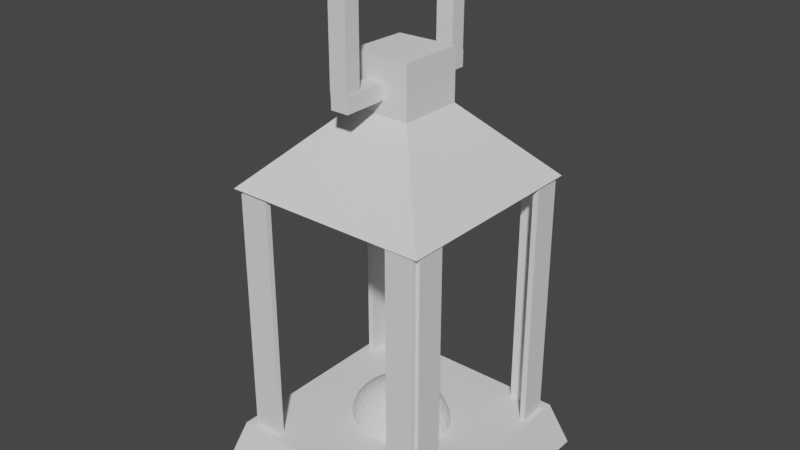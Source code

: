 # Source: Lantern.blend  (saved by Blender 3.1.7; exported with 4.5.12 LTS)
import bpy
from mathutils import Matrix  # noqa: F401  (used for matrix-valued properties, if any)

bpy.ops.wm.read_factory_settings(use_empty=True)
scene = bpy.context.scene
scene.name = 'Scene'

# ---- collections
col_collection = bpy.data.collections.new('Collection'); scene.collection.children.link(col_collection)

# ---- world
world_world = bpy.data.worlds.new('World'); scene.world = world_world
world_world.use_nodes = True; world_world.node_tree.nodes.clear()
_N = world_world.node_tree.nodes; _L = world_world.node_tree.links
n0 = _N.new('ShaderNodeOutputWorld'); n0.name = 'World Output'; n0.location = (300, 300)
n1 = _N.new('ShaderNodeBackground'); n1.name = 'Background'; n1.location = (10, 300)
n1.inputs[0].default_value = (0.05088, 0.05088, 0.05088, 1.0)
_L.new(n1.outputs[0], n0.inputs[0])
n0.is_active_output = True
world_world.color = (0.05088, 0.05088, 0.05088)
world_world.use_sun_shadow = False
world_world.sun_shadow_jitter_overblur = 0.0

# ---- meshes
me_cube_002 = bpy.data.meshes.new('Cube.002')
me_cube_002.from_pydata([(-0.9683, -0.9753, -0.5153), (-0.2842, -0.2618, 0.1656), (-0.9683, 0.9753, -0.5153), (-0.2757, 0.3306, 0.1562), (0.9683, -0.9753, -0.5153), (0.2894, -0.266, 0.1656), (0.9683, 0.9753, -0.5153), (0.2993, 0.3353, 0.1656), (-0.2881, -0.258, 0.6468), (-0.2797, 0.3345, 0.6374), (0.2954, 0.3391, 0.6468), (0.2854, -0.2621, 0.6468)], [], [(0, 1, 3, 2), (2, 3, 7, 6), (6, 7, 5, 4), (4, 5, 1, 0), (2, 6, 4, 0), (7, 3, 9, 10), (10, 9, 8, 11), (5, 7, 10, 11), (3, 1, 8, 9), (1, 5, 11, 8)])
_uv = me_cube_002.uv_layers.new(name='UVMap')
_uv.uv.foreach_set('vector', [0.375, 0.0, 0.625, 0.0, 0.625, 0.25, 0.375, 0.25, 0.375, 0.25, 0.625, 0.25, 0.625, 0.5, 0.375, 0.5, 0.375, 0.5, 0.625, 0.5, 0.625, 0.75, 0.375, 0.75, 0.375, 0.75, 0.625, 0.75, 0.625, 1.0, 0.375, 1.0, 0.125, 0.5, 0.375, 0.5, 0.375, 0.75, 0.125, 0.75, 0.625, 0.5, 0.625, 0.25, 0.625, 0.25, 0.625, 0.5, 0.625, 0.5, 0.875, 0.5, 0.875, 0.75, 0.625, 0.75, 0.625, 0.75, 0.625, 0.5, 0.625, 0.5, 0.625, 0.75, 0.625, 0.25, 0.625, 0.0, 0.625, 0.0, 0.625, 0.25, 0.625, 1.0, 0.625, 0.75, 0.625, 0.75, 0.625, 1.0])
me_cube_002.use_remesh_fix_poles = True
me_cube_002.use_remesh_preserve_attributes = False
me_cube_002.update()
me_cube_003 = bpy.data.meshes.new('Cube.003')
me_cube_003.from_pydata([(0.04272, -0.7361, -0.492), (0.04272, -0.7361, -0.6412), (-0.1255, -0.7368, -0.492), (-0.1255, -0.7368, -0.6412), (0.0368, 0.7215, -0.492), (0.0368, 0.7215, -0.6412), (-0.1314, 0.7208, -0.492), (-0.1314, 0.7208, -0.6412)], [], [(0, 4, 6, 2), (5, 1, 3, 7), (3, 2, 6, 7), (1, 0, 2, 3), (5, 4, 0, 1), (7, 6, 4, 5)])
_uv = me_cube_003.uv_layers.new(name='UVMap')
_uv.uv.foreach_set('vector', [0.375, 0.0, 0.625, 0.0, 0.625, 0.25, 0.375, 0.25, 0.375, 0.25, 0.625, 0.25, 0.625, 0.5, 0.375, 0.5, 0.375, 0.5, 0.625, 0.5, 0.625, 0.75, 0.375, 0.75, 0.375, 0.75, 0.625, 0.75, 0.625, 1.0, 0.375, 1.0, 0.125, 0.5, 0.375, 0.5, 0.375, 0.75, 0.125, 0.75, 0.625, 0.5, 0.875, 0.5, 0.875, 0.75, 0.625, 0.75])
me_cube_003.use_remesh_fix_poles = True
me_cube_003.use_remesh_preserve_attributes = False
me_cube_003.update()
me_cube_004 = bpy.data.meshes.new('Cube.004')
me_cube_004.from_pydata([(0.04272, -0.7361, -0.492), (0.04272, -0.7361, -0.6412), (-0.1255, -0.7368, -0.492), (-0.1255, -0.7368, -0.6412), (0.0368, 0.7215, -0.492), (0.0368, 0.7215, -0.6412), (-0.1314, 0.7208, -0.492), (-0.1314, 0.7208, -0.6412)], [], [(0, 4, 6, 2), (5, 1, 3, 7), (3, 2, 6, 7), (1, 0, 2, 3), (5, 4, 0, 1), (7, 6, 4, 5)])
_uv = me_cube_004.uv_layers.new(name='UVMap')
_uv.uv.foreach_set('vector', [0.375, 0.0, 0.625, 0.0, 0.625, 0.25, 0.375, 0.25, 0.375, 0.25, 0.625, 0.25, 0.625, 0.5, 0.375, 0.5, 0.375, 0.5, 0.625, 0.5, 0.625, 0.75, 0.375, 0.75, 0.375, 0.75, 0.625, 0.75, 0.625, 1.0, 0.375, 1.0, 0.125, 0.5, 0.375, 0.5, 0.375, 0.75, 0.125, 0.75, 0.625, 0.5, 0.875, 0.5, 0.875, 0.75, 0.625, 0.75])
me_cube_004.use_remesh_fix_poles = True
me_cube_004.use_remesh_preserve_attributes = False
me_cube_004.update()
me_cube_005 = bpy.data.meshes.new('Cube.005')
me_cube_005.from_pydata([(0.04272, -0.7361, -0.492), (0.04272, -0.7361, -0.6412), (-0.1255, -0.7368, -0.492), (-0.1255, -0.7368, -0.6412), (0.0368, 0.7215, -0.492), (0.0368, 0.7215, -0.6412), (-0.1314, 0.7208, -0.492), (-0.1314, 0.7208, -0.6412)], [], [(0, 4, 6, 2), (5, 1, 3, 7), (3, 2, 6, 7), (1, 0, 2, 3), (5, 4, 0, 1), (7, 6, 4, 5)])
_uv = me_cube_005.uv_layers.new(name='UVMap')
_uv.uv.foreach_set('vector', [0.375, 0.0, 0.625, 0.0, 0.625, 0.25, 0.375, 0.25, 0.375, 0.25, 0.625, 0.25, 0.625, 0.5, 0.375, 0.5, 0.375, 0.5, 0.625, 0.5, 0.625, 0.75, 0.375, 0.75, 0.375, 0.75, 0.625, 0.75, 0.625, 1.0, 0.375, 1.0, 0.125, 0.5, 0.375, 0.5, 0.375, 0.75, 0.125, 0.75, 0.625, 0.5, 0.875, 0.5, 0.875, 0.75, 0.625, 0.75])
me_cube_005.use_remesh_fix_poles = True
me_cube_005.use_remesh_preserve_attributes = False
me_cube_005.update()
me_cube_006 = bpy.data.meshes.new('Cube.006')
me_cube_006.from_pydata([(0.04272, -0.7361, -0.582), (0.04272, -0.7361, -0.6412), (-0.1255, -0.7368, -0.582), (-0.1255, -0.7368, -0.6412), (0.0368, 0.7215, -0.5875), (0.0368, 0.7215, -0.6412), (-0.1314, 0.7208, -0.5875), (-0.1314, 0.7208, -0.6412), (-0.1307, 0.5372, -0.492), (0.03756, 0.5344, -0.492), (0.03754, 0.5398, -0.5605), (-0.1263, -0.5483, -0.492), (0.04195, -0.5475, -0.492), (0.04195, -0.5471, -0.5152)], [], [(0, 12, 11, 2), (5, 1, 3, 7), (3, 2, 11, 8, 6, 7), (1, 0, 2, 3), (5, 4, 10, 9, 13, 12, 0, 1), (7, 6, 4, 5), (8, 9, 4, 6), (9, 10, 4), (11, 12, 9, 8), (12, 13, 9)])
_uv = me_cube_006.uv_layers.new(name='UVMap')
_uv.uv.foreach_set('vector', [0.375, 0.0, 0.4074, 0.0, 0.4073, 0.25, 0.375, 0.25, 0.375, 0.25, 0.625, 0.25, 0.625, 0.5, 0.375, 0.5, 0.375, 0.5, 0.625, 0.5, 0.625, 0.5323, 0.625, 0.7185, 0.625, 0.75, 0.375, 0.75, 0.375, 0.75, 0.625, 0.75, 0.625, 1.0, 0.375, 1.0, 0.125, 0.5, 0.375, 0.5, 0.2602, 0.5312, 0.375, 0.5321, 0.336, 0.7176, 0.375, 0.7176, 0.375, 0.75, 0.125, 0.75, 0.625, 0.5, 0.875, 0.5, 0.875, 0.75, 0.625, 0.75, 0.5935, 0.25, 0.5929, 0.0, 0.625, 0.0, 0.625, 0.25, 0.375, 0.5321, 0.2602, 0.5312, 0.375, 0.5, 0.4073, 0.25, 0.4074, 0.0, 0.5929, 0.0, 0.5935, 0.25, 0.375, 0.7176, 0.336, 0.7176, 0.375, 0.5321])
me_cube_006.use_remesh_fix_poles = True
me_cube_006.use_remesh_preserve_attributes = False
me_cube_006.update()
me_cube_007 = bpy.data.meshes.new('Cube.007')
me_cube_007.from_pydata([(-0.03194, -0.1344, -0.8462), (-0.03194, -0.1344, 0.8462), (-0.03194, 0.1344, -0.8462), (-0.03194, 0.1344, 0.8462), (0.03194, -0.1344, -0.8462), (0.03194, -0.1344, 0.8462), (0.03194, 0.1344, -0.8462), (0.03194, 0.1344, 0.8462)], [], [(0, 1, 3, 2), (2, 3, 7, 6), (6, 7, 5, 4), (4, 5, 1, 0), (2, 6, 4, 0), (7, 3, 1, 5)])
_uv = me_cube_007.uv_layers.new(name='UVMap')
_uv.uv.foreach_set('vector', [0.375, 0.0, 0.625, 0.0, 0.625, 0.25, 0.375, 0.25, 0.375, 0.25, 0.625, 0.25, 0.625, 0.5, 0.375, 0.5, 0.375, 0.5, 0.625, 0.5, 0.625, 0.75, 0.375, 0.75, 0.375, 0.75, 0.625, 0.75, 0.625, 1.0, 0.375, 1.0, 0.125, 0.5, 0.375, 0.5, 0.375, 0.75, 0.125, 0.75, 0.625, 0.5, 0.875, 0.5, 0.875, 0.75, 0.625, 0.75])
me_cube_007.use_remesh_fix_poles = True
me_cube_007.use_remesh_preserve_attributes = False
me_cube_007.update()
me_cube_008 = bpy.data.meshes.new('Cube.008')
me_cube_008.from_pydata([(-0.03194, -0.1344, -0.8462), (-0.03194, -0.1344, 0.8462), (-0.03194, 0.1344, -0.8462), (-0.03194, 0.1344, 0.8462), (0.03194, -0.1344, -0.8462), (0.03194, -0.1344, 0.8462), (0.03194, 0.1344, -0.8462), (0.03194, 0.1344, 0.8462)], [], [(0, 1, 3, 2), (2, 3, 7, 6), (6, 7, 5, 4), (4, 5, 1, 0), (2, 6, 4, 0), (7, 3, 1, 5)])
_uv = me_cube_008.uv_layers.new(name='UVMap')
_uv.uv.foreach_set('vector', [0.375, 0.0, 0.625, 0.0, 0.625, 0.25, 0.375, 0.25, 0.375, 0.25, 0.625, 0.25, 0.625, 0.5, 0.375, 0.5, 0.375, 0.5, 0.625, 0.5, 0.625, 0.75, 0.375, 0.75, 0.375, 0.75, 0.625, 0.75, 0.625, 1.0, 0.375, 1.0, 0.125, 0.5, 0.375, 0.5, 0.375, 0.75, 0.125, 0.75, 0.625, 0.5, 0.875, 0.5, 0.875, 0.75, 0.625, 0.75])
me_cube_008.use_remesh_fix_poles = True
me_cube_008.use_remesh_preserve_attributes = False
me_cube_008.update()
me_cube_009 = bpy.data.meshes.new('Cube.009')
me_cube_009.from_pydata([(-0.03194, -0.1344, -0.8462), (-0.03194, -0.1344, 0.8462), (-0.03194, 0.1344, -0.8462), (-0.03194, 0.1344, 0.8462), (0.03194, -0.1344, -0.8462), (0.03194, -0.1344, 0.8462), (0.03194, 0.1344, -0.8462), (0.03194, 0.1344, 0.8462)], [], [(0, 1, 3, 2), (2, 3, 7, 6), (6, 7, 5, 4), (4, 5, 1, 0), (2, 6, 4, 0), (7, 3, 1, 5)])
_uv = me_cube_009.uv_layers.new(name='UVMap')
_uv.uv.foreach_set('vector', [0.375, 0.0, 0.625, 0.0, 0.625, 0.25, 0.375, 0.25, 0.375, 0.25, 0.625, 0.25, 0.625, 0.5, 0.375, 0.5, 0.375, 0.5, 0.625, 0.5, 0.625, 0.75, 0.375, 0.75, 0.375, 0.75, 0.625, 0.75, 0.625, 1.0, 0.375, 1.0, 0.125, 0.5, 0.375, 0.5, 0.375, 0.75, 0.125, 0.75, 0.625, 0.5, 0.875, 0.5, 0.875, 0.75, 0.625, 0.75])
me_cube_009.use_remesh_fix_poles = True
me_cube_009.use_remesh_preserve_attributes = False
me_cube_009.update()
me_cube_010 = bpy.data.meshes.new('Cube.010')
me_cube_010.from_pydata([(-0.03194, -0.1344, -0.8462), (-0.03194, -0.1344, 0.8462), (-0.03194, 0.1344, -0.8462), (-0.03194, 0.1344, 0.8462), (0.03194, -0.1344, -0.8462), (0.03194, -0.1344, 0.8462), (0.03194, 0.1344, -0.8462), (0.03194, 0.1344, 0.8462)], [], [(0, 1, 3, 2), (2, 3, 7, 6), (6, 7, 5, 4), (4, 5, 1, 0), (2, 6, 4, 0), (7, 3, 1, 5)])
_uv = me_cube_010.uv_layers.new(name='UVMap')
_uv.uv.foreach_set('vector', [0.375, 0.0, 0.625, 0.0, 0.625, 0.25, 0.375, 0.25, 0.375, 0.25, 0.625, 0.25, 0.625, 0.5, 0.375, 0.5, 0.375, 0.5, 0.625, 0.5, 0.625, 0.75, 0.375, 0.75, 0.375, 0.75, 0.625, 0.75, 0.625, 1.0, 0.375, 1.0, 0.125, 0.5, 0.375, 0.5, 0.375, 0.75, 0.125, 0.75, 0.625, 0.5, 0.875, 0.5, 0.875, 0.75, 0.625, 0.75])
me_cube_010.use_remesh_fix_poles = True
me_cube_010.use_remesh_preserve_attributes = False
me_cube_010.update()
me_cube_011 = bpy.data.meshes.new('Cube.011')
me_cube_011.from_pydata([(-0.03194, -0.1344, -0.8462), (-0.03194, -0.1344, 0.8462), (-0.03194, 0.1344, -0.8462), (-0.03194, 0.1344, 0.8462), (0.03194, -0.1344, -0.8462), (0.03194, -0.1344, 0.8462), (0.03194, 0.1344, -0.8462), (0.03194, 0.1344, 0.8462)], [], [(0, 1, 3, 2), (2, 3, 7, 6), (6, 7, 5, 4), (4, 5, 1, 0), (2, 6, 4, 0), (7, 3, 1, 5)])
_uv = me_cube_011.uv_layers.new(name='UVMap')
_uv.uv.foreach_set('vector', [0.375, 0.0, 0.625, 0.0, 0.625, 0.25, 0.375, 0.25, 0.375, 0.25, 0.625, 0.25, 0.625, 0.5, 0.375, 0.5, 0.375, 0.5, 0.625, 0.5, 0.625, 0.75, 0.375, 0.75, 0.375, 0.75, 0.625, 0.75, 0.625, 1.0, 0.375, 1.0, 0.125, 0.5, 0.375, 0.5, 0.375, 0.75, 0.125, 0.75, 0.625, 0.5, 0.875, 0.5, 0.875, 0.75, 0.625, 0.75])
me_cube_011.use_remesh_fix_poles = True
me_cube_011.use_remesh_preserve_attributes = False
me_cube_011.update()
me_cube_012 = bpy.data.meshes.new('Cube.012')
me_cube_012.from_pydata([(-0.03194, -0.1344, -0.8462), (-0.03194, -0.1344, 0.8462), (-0.03194, 0.1344, -0.8462), (-0.03194, 0.1344, 0.8462), (0.03194, -0.1344, -0.8462), (0.03194, -0.1344, 0.8462), (0.03194, 0.1344, -0.8462), (0.03194, 0.1344, 0.8462)], [], [(0, 1, 3, 2), (2, 3, 7, 6), (6, 7, 5, 4), (4, 5, 1, 0), (2, 6, 4, 0), (7, 3, 1, 5)])
_uv = me_cube_012.uv_layers.new(name='UVMap')
_uv.uv.foreach_set('vector', [0.375, 0.0, 0.625, 0.0, 0.625, 0.25, 0.375, 0.25, 0.375, 0.25, 0.625, 0.25, 0.625, 0.5, 0.375, 0.5, 0.375, 0.5, 0.625, 0.5, 0.625, 0.75, 0.375, 0.75, 0.375, 0.75, 0.625, 0.75, 0.625, 1.0, 0.375, 1.0, 0.125, 0.5, 0.375, 0.5, 0.375, 0.75, 0.125, 0.75, 0.625, 0.5, 0.875, 0.5, 0.875, 0.75, 0.625, 0.75])
me_cube_012.use_remesh_fix_poles = True
me_cube_012.use_remesh_preserve_attributes = False
me_cube_012.update()
me_cube_013 = bpy.data.meshes.new('Cube.013')
me_cube_013.from_pydata([(-0.03194, -0.1344, -0.8462), (-0.03194, -0.1344, 0.8462), (-0.03194, 0.1344, -0.8462), (-0.03194, 0.1344, 0.8462), (0.03194, -0.1344, -0.8462), (0.03194, -0.1344, 0.8462), (0.03194, 0.1344, -0.8462), (0.03194, 0.1344, 0.8462)], [], [(0, 1, 3, 2), (2, 3, 7, 6), (6, 7, 5, 4), (4, 5, 1, 0), (2, 6, 4, 0), (7, 3, 1, 5)])
_uv = me_cube_013.uv_layers.new(name='UVMap')
_uv.uv.foreach_set('vector', [0.375, 0.0, 0.625, 0.0, 0.625, 0.25, 0.375, 0.25, 0.375, 0.25, 0.625, 0.25, 0.625, 0.5, 0.375, 0.5, 0.375, 0.5, 0.625, 0.5, 0.625, 0.75, 0.375, 0.75, 0.375, 0.75, 0.625, 0.75, 0.625, 1.0, 0.375, 1.0, 0.125, 0.5, 0.375, 0.5, 0.375, 0.75, 0.125, 0.75, 0.625, 0.5, 0.875, 0.5, 0.875, 0.75, 0.625, 0.75])
me_cube_013.use_remesh_fix_poles = True
me_cube_013.use_remesh_preserve_attributes = False
me_cube_013.update()
me_cube_014 = bpy.data.meshes.new('Cube.014')
me_cube_014.from_pydata([(-0.03194, -0.1344, -0.8462), (-0.03194, -0.1344, 0.8462), (-0.03194, 0.1344, -0.8462), (-0.03194, 0.1344, 0.8462), (0.03194, -0.1344, -0.8462), (0.03194, -0.1344, 0.8462), (0.03194, 0.1344, -0.8462), (0.03194, 0.1344, 0.8462)], [], [(0, 1, 3, 2), (2, 3, 7, 6), (6, 7, 5, 4), (4, 5, 1, 0), (2, 6, 4, 0), (7, 3, 1, 5)])
_uv = me_cube_014.uv_layers.new(name='UVMap')
_uv.uv.foreach_set('vector', [0.375, 0.0, 0.625, 0.0, 0.625, 0.25, 0.375, 0.25, 0.375, 0.25, 0.625, 0.25, 0.625, 0.5, 0.375, 0.5, 0.375, 0.5, 0.625, 0.5, 0.625, 0.75, 0.375, 0.75, 0.375, 0.75, 0.625, 0.75, 0.625, 1.0, 0.375, 1.0, 0.125, 0.5, 0.375, 0.5, 0.375, 0.75, 0.125, 0.75, 0.625, 0.5, 0.875, 0.5, 0.875, 0.75, 0.625, 0.75])
me_cube_014.use_remesh_fix_poles = True
me_cube_014.use_remesh_preserve_attributes = False
me_cube_014.update()
me_cube_015 = bpy.data.meshes.new('Cube.015')
me_cube_015.from_pydata([(-0.8751, -0.7897, -0.02046), (-0.7661, -0.6913, 0.02046), (-0.8751, 0.7897, -0.02046), (-0.7661, 0.6913, 0.02046), (0.8751, -0.7897, -0.02046), (0.7661, -0.6913, 0.02046), (0.8751, 0.7897, -0.02046), (0.7661, 0.6913, 0.02046)], [], [(0, 1, 3, 2), (2, 3, 7, 6), (6, 7, 5, 4), (4, 5, 1, 0), (2, 6, 4, 0), (7, 3, 1, 5)])
_uv = me_cube_015.uv_layers.new(name='UVMap')
_uv.uv.foreach_set('vector', [0.375, 0.0, 0.625, 0.0, 0.625, 0.25, 0.375, 0.25, 0.375, 0.25, 0.625, 0.25, 0.625, 0.5, 0.375, 0.5, 0.375, 0.5, 0.625, 0.5, 0.625, 0.75, 0.375, 0.75, 0.375, 0.75, 0.625, 0.75, 0.625, 1.0, 0.375, 1.0, 0.125, 0.5, 0.375, 0.5, 0.375, 0.75, 0.125, 0.75, 0.625, 0.5, 0.875, 0.5, 0.875, 0.75, 0.625, 0.75])
me_cube_015.use_remesh_fix_poles = True
me_cube_015.use_remesh_preserve_attributes = False
me_cube_015.update()
me_sphere = bpy.data.meshes.new('Sphere')
me_sphere.from_pydata([(0.0, 0.8396, -0.5102), (0.0, 0.7141, -0.6494), (0.0, 0.561, -0.7636), (0.2263, 0.9904, -4.014e-08), (0.2219, 0.9714, -0.1792), (0.2091, 0.915, -0.3515), (0.1882, 0.8235, -0.5102), (0.16, 0.7003, -0.6494), (0.1257, 0.5503, -0.7636), (0.0866, 0.379, -0.8485), (0.04415, 0.1932, -0.9007), (0.4439, 0.933, -4.014e-08), (0.4354, 0.915, -0.1792), (0.4101, 0.8619, -0.3515), (0.3691, 0.7757, -0.5102), (0.3139, 0.6597, -0.6494), (0.2466, 0.5183, -0.7636), (0.1699, 0.357, -0.8485), (0.0866, 0.182, -0.9007), (0.6444, 0.8396, -4.014e-08), (0.632, 0.8235, -0.1792), (0.5954, 0.7757, -0.3515), (0.5358, 0.6981, -0.5102), (0.4557, 0.5937, -0.6494), (0.358, 0.4665, -0.7636), (0.2466, 0.3213, -0.8485), (0.1257, 0.1638, -0.9007), (0.8202, 0.7141, -4.014e-08), (0.8044, 0.7003, -0.1792), (0.7578, 0.6597, -0.3515), (0.682, 0.5937, -0.5102), (0.58, 0.5049, -0.6494), (0.4557, 0.3967, -0.7636), (0.3139, 0.2733, -0.8485), (0.16, 0.1393, -0.9007), (0.9645, 0.561, -4.014e-08), (0.9459, 0.5503, -0.1792), (0.891, 0.5183, -0.3515), (0.8019, 0.4665, -0.5102), (0.682, 0.3967, -0.6494), (0.5358, 0.3117, -0.7636), (0.3691, 0.2147, -0.8485), (0.1882, 0.1095, -0.9007), (1.072, 0.3864, -4.014e-08), (1.051, 0.379, -0.1792), (0.9901, 0.357, -0.3515), (0.891, 0.3213, -0.5102), (0.7578, 0.2733, -0.6494), (0.5954, 0.2147, -0.7636), (0.4101, 0.1479, -0.8485), (0.2091, 0.07539, -0.9007), (1.138, 0.197, -4.014e-08), (1.116, 0.1932, -0.1792), (1.051, 0.182, -0.3515), (0.9459, 0.1638, -0.5102), (0.8044, 0.1393, -0.6494), (0.632, 0.1095, -0.7636), (0.4354, 0.07539, -0.8485), (0.2219, 0.03843, -0.9007), (1.16, -1.672e-07, -4.014e-08), (1.138, -9.198e-08, -0.1792), (1.072, -1.522e-07, -0.3515), (0.9645, -1.07e-07, -0.5102), (0.8202, -4.684e-08, -0.6494), (0.6444, -1.146e-07, -0.7636), (0.4439, -9.951e-08, -0.8485), (0.2263, -7.693e-08, -0.9007), (1.138, -0.197, -4.014e-08), (1.116, -0.1932, -0.1792), (1.051, -0.182, -0.3515), (0.9459, -0.1638, -0.5102), (0.8044, -0.1393, -0.6494), (0.632, -0.1095, -0.7636), (0.4354, -0.07539, -0.8485), (0.2219, -0.03843, -0.9007), (1.072, -0.3864, -4.014e-08), (1.051, -0.379, -0.1792), (0.9901, -0.357, -0.3515), (0.891, -0.3213, -0.5102), (0.7578, -0.2733, -0.6494), (0.5954, -0.2147, -0.7636), (0.4101, -0.1479, -0.8485), (0.2091, -0.07539, -0.9007), (0.9645, -0.561, -4.014e-08), (0.9459, -0.5503, -0.1792), (0.891, -0.5183, -0.3515), (0.8019, -0.4665, -0.5102), (0.682, -0.3967, -0.6494), (0.5358, -0.3117, -0.7636), (0.3691, -0.2147, -0.8485), (0.1882, -0.1095, -0.9007), (0.8202, -0.7141, -4.014e-08), (0.8044, -0.7003, -0.1792), (0.7578, -0.6597, -0.3515), (0.682, -0.5937, -0.5102), (0.58, -0.5049, -0.6494), (0.4557, -0.3967, -0.7636), (0.3139, -0.2733, -0.8485), (0.16, -0.1393, -0.9007), (0.6444, -0.8396, -4.014e-08), (0.632, -0.8235, -0.1792), (0.5954, -0.7757, -0.3515), (0.5358, -0.6981, -0.5102), (0.4557, -0.5937, -0.6494), (0.358, -0.4665, -0.7636), (0.2466, -0.3213, -0.8485), (0.1257, -0.1638, -0.9007), (0.4439, -0.933, -4.014e-08), (0.4354, -0.915, -0.1792), (0.4101, -0.8619, -0.3515), (0.3691, -0.7757, -0.5102), (0.3139, -0.6597, -0.6494), (0.2466, -0.5183, -0.7636), (0.1699, -0.357, -0.8485), (0.0866, -0.182, -0.9007), (0.2263, -0.9904, -4.014e-08), (0.2219, -0.9714, -0.1792), (0.2091, -0.915, -0.3515), (0.1882, -0.8235, -0.5102), (0.16, -0.7003, -0.6494), (0.1257, -0.5503, -0.7636), (0.0866, -0.379, -0.8485), (0.04415, -0.1932, -0.9007), (-3.086e-07, -1.01, -4.014e-08), (-8.392e-08, -0.9904, -0.1792), (-1.358e-07, -0.933, -0.3515), (-4.935e-08, -0.8396, -0.5102), (5.435e-08, -0.7141, -0.6494), (-7.528e-08, -0.561, -0.7636), (2.499e-09, -0.3864, -0.8485), (-1.822e-09, -0.197, -0.9007), (-0.2263, -0.9904, -4.014e-08), (-0.2219, -0.9714, -0.1792), (-0.2091, -0.915, -0.3515), (-0.1882, -0.8235, -0.5102), (-0.16, -0.7003, -0.6494), (-0.1257, -0.5503, -0.7636), (-0.0866, -0.379, -0.8485), (-0.04415, -0.1932, -0.9007), (-0.4439, -0.933, -4.014e-08), (-0.4354, -0.915, -0.1792), (-0.4101, -0.8619, -0.3515), (-0.3691, -0.7757, -0.5102), (-0.3139, -0.6597, -0.6494), (-0.2466, -0.5183, -0.7636), (-0.1699, -0.357, -0.8485), (-0.0866, -0.182, -0.9007), (-0.6444, -0.8396, -4.014e-08), (-0.632, -0.8235, -0.1792), (-0.5954, -0.7757, -0.3515), (-0.5358, -0.6981, -0.5102), (-0.4557, -0.5937, -0.6494), (-0.358, -0.4665, -0.7636), (-0.2466, -0.3213, -0.8485), (-0.1257, -0.1638, -0.9007), (-0.8202, -0.7141, -4.014e-08), (-0.8044, -0.7003, -0.1792), (-0.7578, -0.6597, -0.3515), (-0.682, -0.5937, -0.5102), (-0.58, -0.5049, -0.6494), (-0.4557, -0.3967, -0.7636), (-0.3139, -0.2733, -0.8485), (-0.16, -0.1393, -0.9007), (-0.9645, -0.561, -4.014e-08), (-0.9459, -0.5503, -0.1792), (-0.891, -0.5183, -0.3515), (-0.8019, -0.4665, -0.5102), (-0.682, -0.3967, -0.6494), (-0.5358, -0.3117, -0.7636), (-0.3691, -0.2147, -0.8485), (-0.1882, -0.1095, -0.9007), (-1.072, -0.3864, -4.014e-08), (-1.051, -0.379, -0.1792), (-0.9901, -0.357, -0.3515), (-0.891, -0.3213, -0.5102), (-0.7578, -0.2733, -0.6494), (-0.5954, -0.2147, -0.7636), (-0.4101, -0.1479, -0.8485), (-0.2091, -0.07539, -0.9007), (-1.138, -0.197, -4.014e-08), (-1.116, -0.1932, -0.1792), (-1.051, -0.182, -0.3515), (-0.9459, -0.1638, -0.5102), (-0.8044, -0.1393, -0.6494), (-0.632, -0.1095, -0.7636), (-0.4354, -0.07539, -0.8485), (-0.2219, -0.03843, -0.9007), (-1.16, 3.895e-07, -4.014e-08), (-1.138, 7.354e-08, -0.1792), (-1.072, 1.187e-07, -0.3515), (-0.9645, -3.179e-08, -0.5102), (-0.8202, -9.198e-08, -0.6494), (-0.6444, 5.828e-09, -0.7636), (-0.4439, -6.189e-08, -0.8485), (-0.2263, -6.941e-08, -0.9007), (-1.138, 0.197, -4.014e-08), (-1.116, 0.1932, -0.1792), (-1.051, 0.182, -0.3515), (-0.9459, 0.1638, -0.5102), (-0.8044, 0.1393, -0.6494), (-0.632, 0.1095, -0.7636), (-0.4354, 0.07539, -0.8485), (-0.2219, 0.03843, -0.9007), (-1.072, 0.3864, -4.014e-08), (-1.051, 0.379, -0.1792), (-0.9901, 0.357, -0.3515), (-0.891, 0.3213, -0.5102), (-0.7578, 0.2733, -0.6494), (-0.5954, 0.2147, -0.7636), (-0.4101, 0.1479, -0.8485), (-0.2091, 0.07539, -0.9007), (-0.9645, 0.561, -4.014e-08), (-0.9459, 0.5503, -0.1792), (-0.891, 0.5183, -0.3515), (-0.8019, 0.4665, -0.5102), (-0.682, 0.3967, -0.6494), (-0.5358, 0.3117, -0.7636), (-0.3691, 0.2147, -0.8485), (-0.1882, 0.1095, -0.9007), (-0.8202, 0.7141, -4.014e-08), (-0.8044, 0.7003, -0.1792), (-0.7578, 0.6597, -0.3515), (-0.682, 0.5937, -0.5102), (-0.58, 0.5049, -0.6494), (-0.4557, 0.3967, -0.7636), (-0.3139, 0.2733, -0.8485), (-0.16, 0.1393, -0.9007), (-0.6444, 0.8396, -4.014e-08), (-0.632, 0.8235, -0.1792), (-0.5954, 0.7757, -0.3515), (-0.5358, 0.6981, -0.5102), (-0.4557, 0.5937, -0.6494), (-0.358, 0.4665, -0.7636), (-0.2466, 0.3213, -0.8485), (-0.1257, 0.1638, -0.9007), (-0.4439, 0.933, -4.014e-08), (-0.4354, 0.915, -0.1792), (-0.4101, 0.8619, -0.3515), (-0.3691, 0.7757, -0.5102), (-0.3139, 0.6597, -0.6494), (-0.2466, 0.5183, -0.7636), (-0.1699, 0.357, -0.8485), (-0.0866, 0.182, -0.9007), (-0.2263, 0.9904, -4.014e-08), (-0.2219, 0.9714, -0.1792), (-0.2091, 0.915, -0.3515), (-0.1882, 0.8235, -0.5102), (-0.16, 0.7003, -0.6494), (-0.1257, 0.5503, -0.7636), (-0.0866, 0.379, -0.8485), (-0.04415, 0.1932, -0.9007), (6.247e-07, 1.01, -4.014e-08), (2.618e-07, 0.9904, -0.1792), (2.272e-07, 0.933, -0.3515), (8.028e-08, 0.3864, -0.8485), (3.275e-08, 0.197, -0.9007), (0.0, -8.828e-08, -0.9184)], [], [(1, 0, 6, 7), (2, 1, 7, 8), (254, 2, 8, 9), (255, 254, 9, 10), (256, 255, 10), (252, 251, 3, 4), (253, 252, 4, 5), (0, 253, 5, 6), (6, 5, 13, 14), (7, 6, 14, 15), (8, 7, 15, 16), (9, 8, 16, 17), (10, 9, 17, 18), (256, 10, 18), (4, 3, 11, 12), (5, 4, 12, 13), (18, 17, 25, 26), (256, 18, 26), (12, 11, 19, 20), (13, 12, 20, 21), (14, 13, 21, 22), (15, 14, 22, 23), (16, 15, 23, 24), (17, 16, 24, 25), (23, 22, 30, 31), (24, 23, 31, 32), (25, 24, 32, 33), (26, 25, 33, 34), (256, 26, 34), (20, 19, 27, 28), (21, 20, 28, 29), (22, 21, 29, 30), (256, 34, 42), (28, 27, 35, 36), (29, 28, 36, 37), (30, 29, 37, 38), (31, 30, 38, 39), (32, 31, 39, 40), (33, 32, 40, 41), (34, 33, 41, 42), (39, 38, 46, 47), (40, 39, 47, 48), (41, 40, 48, 49), (42, 41, 49, 50), (256, 42, 50), (36, 35, 43, 44), (37, 36, 44, 45), (38, 37, 45, 46), (256, 50, 58), (44, 43, 51, 52), (45, 44, 52, 53), (46, 45, 53, 54), (47, 46, 54, 55), (48, 47, 55, 56), (49, 48, 56, 57), (50, 49, 57, 58), (56, 55, 63, 64), (57, 56, 64, 65), (58, 57, 65, 66), (256, 58, 66), (52, 51, 59, 60), (53, 52, 60, 61), (54, 53, 61, 62), (55, 54, 62, 63), (61, 60, 68, 69), (62, 61, 69, 70), (63, 62, 70, 71), (64, 63, 71, 72), (65, 64, 72, 73), (66, 65, 73, 74), (256, 66, 74), (60, 59, 67, 68), (73, 72, 80, 81), (74, 73, 81, 82), (256, 74, 82), (68, 67, 75, 76), (69, 68, 76, 77), (70, 69, 77, 78), (71, 70, 78, 79), (72, 71, 79, 80), (77, 76, 84, 85), (78, 77, 85, 86), (79, 78, 86, 87), (80, 79, 87, 88), (81, 80, 88, 89), (82, 81, 89, 90), (256, 82, 90), (76, 75, 83, 84), (89, 88, 96, 97), (90, 89, 97, 98), (256, 90, 98), (84, 83, 91, 92), (85, 84, 92, 93), (86, 85, 93, 94), (87, 86, 94, 95), (88, 87, 95, 96), (94, 93, 101, 102), (95, 94, 102, 103), (96, 95, 103, 104), (97, 96, 104, 105), (98, 97, 105, 106), (256, 98, 106), (92, 91, 99, 100), (93, 92, 100, 101), (106, 105, 113, 114), (256, 106, 114), (100, 99, 107, 108), (101, 100, 108, 109), (102, 101, 109, 110), (103, 102, 110, 111), (104, 103, 111, 112), (105, 104, 112, 113), (110, 109, 117, 118), (111, 110, 118, 119), (112, 111, 119, 120), (113, 112, 120, 121), (114, 113, 121, 122), (256, 114, 122), (108, 107, 115, 116), (109, 108, 116, 117), (122, 121, 129, 130), (256, 122, 130), (116, 115, 123, 124), (117, 116, 124, 125), (118, 117, 125, 126), (119, 118, 126, 127), (120, 119, 127, 128), (121, 120, 128, 129), (127, 126, 134, 135), (128, 127, 135, 136), (129, 128, 136, 137), (130, 129, 137, 138), (256, 130, 138), (124, 123, 131, 132), (125, 124, 132, 133), (126, 125, 133, 134), (256, 138, 146), (132, 131, 139, 140), (133, 132, 140, 141), (134, 133, 141, 142), (135, 134, 142, 143), (136, 135, 143, 144), (137, 136, 144, 145), (138, 137, 145, 146), (144, 143, 151, 152), (145, 144, 152, 153), (146, 145, 153, 154), (256, 146, 154), (140, 139, 147, 148), (141, 140, 148, 149), (142, 141, 149, 150), (143, 142, 150, 151), (148, 147, 155, 156), (149, 148, 156, 157), (150, 149, 157, 158), (151, 150, 158, 159), (152, 151, 159, 160), (153, 152, 160, 161), (154, 153, 161, 162), (256, 154, 162), (160, 159, 167, 168), (161, 160, 168, 169), (162, 161, 169, 170), (256, 162, 170), (156, 155, 163, 164), (157, 156, 164, 165), (158, 157, 165, 166), (159, 158, 166, 167), (165, 164, 172, 173), (166, 165, 173, 174), (167, 166, 174, 175), (168, 167, 175, 176), (169, 168, 176, 177), (170, 169, 177, 178), (256, 170, 178), (164, 163, 171, 172), (177, 176, 184, 185), (178, 177, 185, 186), (256, 178, 186), (172, 171, 179, 180), (173, 172, 180, 181), (174, 173, 181, 182), (175, 174, 182, 183), (176, 175, 183, 184), (181, 180, 188, 189), (182, 181, 189, 190), (183, 182, 190, 191), (184, 183, 191, 192), (185, 184, 192, 193), (186, 185, 193, 194), (256, 186, 194), (180, 179, 187, 188), (193, 192, 200, 201), (194, 193, 201, 202), (256, 194, 202), (188, 187, 195, 196), (189, 188, 196, 197), (190, 189, 197, 198), (191, 190, 198, 199), (192, 191, 199, 200), (198, 197, 205, 206), (199, 198, 206, 207), (200, 199, 207, 208), (201, 200, 208, 209), (202, 201, 209, 210), (256, 202, 210), (196, 195, 203, 204), (197, 196, 204, 205), (210, 209, 217, 218), (256, 210, 218), (204, 203, 211, 212), (205, 204, 212, 213), (206, 205, 213, 214), (207, 206, 214, 215), (208, 207, 215, 216), (209, 208, 216, 217), (215, 214, 222, 223), (216, 215, 223, 224), (217, 216, 224, 225), (218, 217, 225, 226), (256, 218, 226), (212, 211, 219, 220), (213, 212, 220, 221), (214, 213, 221, 222), (256, 226, 234), (220, 219, 227, 228), (221, 220, 228, 229), (222, 221, 229, 230), (223, 222, 230, 231), (224, 223, 231, 232), (225, 224, 232, 233), (226, 225, 233, 234), (231, 230, 238, 239), (232, 231, 239, 240), (233, 232, 240, 241), (234, 233, 241, 242), (256, 234, 242), (228, 227, 235, 236), (229, 228, 236, 237), (230, 229, 237, 238), (256, 242, 250), (236, 235, 243, 244), (237, 236, 244, 245), (238, 237, 245, 246), (239, 238, 246, 247), (240, 239, 247, 248), (241, 240, 248, 249), (242, 241, 249, 250), (248, 247, 1, 2), (249, 248, 2, 254), (250, 249, 254, 255), (256, 250, 255), (244, 243, 251, 252), (245, 244, 252, 253), (246, 245, 253, 0), (247, 246, 0, 1), (3, 251, 243, 235, 227, 219, 211, 203, 195, 187, 179, 171, 163, 155, 147, 139, 131, 123, 115, 107, 99, 91, 83, 75, 67, 59, 51, 43, 35, 27, 19, 11)])
_uv = me_sphere.uv_layers.new(name='UVMap')
_uv.uv.foreach_set('vector', [0.75, 0.25, 0.75, 0.3125, 0.7188, 0.3125, 0.7188, 0.25, 0.75, 0.1875, 0.75, 0.25, 0.7188, 0.25, 0.7188, 0.1875, 0.75, 0.125, 0.75, 0.1875, 0.7188, 0.1875, 0.7188, 0.125, 0.75, 0.0625, 0.75, 0.125, 0.7188, 0.125, 0.7188, 0.0625, 0.7344, 0.0, 0.75, 0.0625, 0.7188, 0.0625, 0.75, 0.4375, 0.75, 0.5, 0.7188, 0.5, 0.7188, 0.4375, 0.75, 0.375, 0.75, 0.4375, 0.7188, 0.4375, 0.7188, 0.375, 0.75, 0.3125, 0.75, 0.375, 0.7188, 0.375, 0.7188, 0.3125, 0.7188, 0.3125, 0.7188, 0.375, 0.6875, 0.375, 0.6875, 0.3125, 0.7188, 0.25, 0.7188, 0.3125, 0.6875, 0.3125, 0.6875, 0.25, 0.7188, 0.1875, 0.7188, 0.25, 0.6875, 0.25, 0.6875, 0.1875, 0.7188, 0.125, 0.7188, 0.1875, 0.6875, 0.1875, 0.6875, 0.125, 0.7188, 0.0625, 0.7188, 0.125, 0.6875, 0.125, 0.6875, 0.0625, 0.7031, 0.0, 0.7188, 0.0625, 0.6875, 0.0625, 0.7188, 0.4375, 0.7188, 0.5, 0.6875, 0.5, 0.6875, 0.4375, 0.7188, 0.375, 0.7188, 0.4375, 0.6875, 0.4375, 0.6875, 0.375, 0.6875, 0.0625, 0.6875, 0.125, 0.6562, 0.125, 0.6562, 0.0625, 0.6719, 0.0, 0.6875, 0.0625, 0.6562, 0.0625, 0.6875, 0.4375, 0.6875, 0.5, 0.6562, 0.5, 0.6562, 0.4375, 0.6875, 0.375, 0.6875, 0.4375, 0.6562, 0.4375, 0.6562, 0.375, 0.6875, 0.3125, 0.6875, 0.375, 0.6562, 0.375, 0.6562, 0.3125, 0.6875, 0.25, 0.6875, 0.3125, 0.6562, 0.3125, 0.6562, 0.25, 0.6875, 0.1875, 0.6875, 0.25, 0.6562, 0.25, 0.6562, 0.1875, 0.6875, 0.125, 0.6875, 0.1875, 0.6562, 0.1875, 0.6562, 0.125, 0.6562, 0.25, 0.6562, 0.3125, 0.625, 0.3125, 0.625, 0.25, 0.6562, 0.1875, 0.6562, 0.25, 0.625, 0.25, 0.625, 0.1875, 0.6562, 0.125, 0.6562, 0.1875, 0.625, 0.1875, 0.625, 0.125, 0.6562, 0.0625, 0.6562, 0.125, 0.625, 0.125, 0.625, 0.0625, 0.6406, 0.0, 0.6562, 0.0625, 0.625, 0.0625, 0.6562, 0.4375, 0.6562, 0.5, 0.625, 0.5, 0.625, 0.4375, 0.6562, 0.375, 0.6562, 0.4375, 0.625, 0.4375, 0.625, 0.375, 0.6562, 0.3125, 0.6562, 0.375, 0.625, 0.375, 0.625, 0.3125, 0.6094, 0.0, 0.625, 0.0625, 0.5937, 0.0625, 0.625, 0.4375, 0.625, 0.5, 0.5938, 0.5, 0.5938, 0.4375, 0.625, 0.375, 0.625, 0.4375, 0.5938, 0.4375, 0.5938, 0.375, 0.625, 0.3125, 0.625, 0.375, 0.5938, 0.375, 0.5938, 0.3125, 0.625, 0.25, 0.625, 0.3125, 0.5938, 0.3125, 0.5938, 0.25, 0.625, 0.1875, 0.625, 0.25, 0.5938, 0.25, 0.5938, 0.1875, 0.625, 0.125, 0.625, 0.1875, 0.5938, 0.1875, 0.5938, 0.125, 0.625, 0.0625, 0.625, 0.125, 0.5938, 0.125, 0.5937, 0.0625, 0.5938, 0.25, 0.5938, 0.3125, 0.5625, 0.3125, 0.5625, 0.25, 0.5938, 0.1875, 0.5938, 0.25, 0.5625, 0.25, 0.5625, 0.1875, 0.5938, 0.125, 0.5938, 0.1875, 0.5625, 0.1875, 0.5625, 0.125, 0.5937, 0.0625, 0.5938, 0.125, 0.5625, 0.125, 0.5625, 0.0625, 0.5781, 0.0, 0.5937, 0.0625, 0.5625, 0.0625, 0.5938, 0.4375, 0.5938, 0.5, 0.5625, 0.5, 0.5625, 0.4375, 0.5938, 0.375, 0.5938, 0.4375, 0.5625, 0.4375, 0.5625, 0.375, 0.5938, 0.3125, 0.5938, 0.375, 0.5625, 0.375, 0.5625, 0.3125, 0.5469, 0.0, 0.5625, 0.0625, 0.5312, 0.0625, 0.5625, 0.4375, 0.5625, 0.5, 0.5312, 0.5, 0.5312, 0.4375, 0.5625, 0.375, 0.5625, 0.4375, 0.5312, 0.4375, 0.5312, 0.375, 0.5625, 0.3125, 0.5625, 0.375, 0.5312, 0.375, 0.5312, 0.3125, 0.5625, 0.25, 0.5625, 0.3125, 0.5312, 0.3125, 0.5312, 0.25, 0.5625, 0.1875, 0.5625, 0.25, 0.5312, 0.25, 0.5312, 0.1875, 0.5625, 0.125, 0.5625, 0.1875, 0.5312, 0.1875, 0.5312, 0.125, 0.5625, 0.0625, 0.5625, 0.125, 0.5312, 0.125, 0.5312, 0.0625, 0.5312, 0.1875, 0.5312, 0.25, 0.5, 0.25, 0.5, 0.1875, 0.5312, 0.125, 0.5312, 0.1875, 0.5, 0.1875, 0.5, 0.125, 0.5312, 0.0625, 0.5312, 0.125, 0.5, 0.125, 0.5, 0.0625, 0.5156, 0.0, 0.5312, 0.0625, 0.5, 0.0625, 0.5312, 0.4375, 0.5312, 0.5, 0.5, 0.5, 0.5, 0.4375, 0.5312, 0.375, 0.5312, 0.4375, 0.5, 0.4375, 0.5, 0.375, 0.5312, 0.3125, 0.5312, 0.375, 0.5, 0.375, 0.5, 0.3125, 0.5312, 0.25, 0.5312, 0.3125, 0.5, 0.3125, 0.5, 0.25, 0.5, 0.375, 0.5, 0.4375, 0.4688, 0.4375, 0.4687, 0.375, 0.5, 0.3125, 0.5, 0.375, 0.4687, 0.375, 0.4687, 0.3125, 0.5, 0.25, 0.5, 0.3125, 0.4687, 0.3125, 0.4688, 0.25, 0.5, 0.1875, 0.5, 0.25, 0.4688, 0.25, 0.4687, 0.1875, 0.5, 0.125, 0.5, 0.1875, 0.4687, 0.1875, 0.4687, 0.125, 0.5, 0.0625, 0.5, 0.125, 0.4687, 0.125, 0.4687, 0.0625, 0.4844, 0.0, 0.5, 0.0625, 0.4687, 0.0625, 0.5, 0.4375, 0.5, 0.5, 0.4687, 0.5, 0.4688, 0.4375, 0.4687, 0.125, 0.4687, 0.1875, 0.4375, 0.1875, 0.4375, 0.125, 0.4687, 0.0625, 0.4687, 0.125, 0.4375, 0.125, 0.4375, 0.0625, 0.4531, 0.0, 0.4687, 0.0625, 0.4375, 0.0625, 0.4688, 0.4375, 0.4687, 0.5, 0.4375, 0.5, 0.4375, 0.4375, 0.4687, 0.375, 0.4688, 0.4375, 0.4375, 0.4375, 0.4375, 0.375, 0.4687, 0.3125, 0.4687, 0.375, 0.4375, 0.375, 0.4375, 0.3125, 0.4688, 0.25, 0.4687, 0.3125, 0.4375, 0.3125, 0.4375, 0.25, 0.4687, 0.1875, 0.4688, 0.25, 0.4375, 0.25, 0.4375, 0.1875, 0.4375, 0.375, 0.4375, 0.4375, 0.4062, 0.4375, 0.4062, 0.375, 0.4375, 0.3125, 0.4375, 0.375, 0.4062, 0.375, 0.4062, 0.3125, 0.4375, 0.25, 0.4375, 0.3125, 0.4062, 0.3125, 0.4062, 0.25, 0.4375, 0.1875, 0.4375, 0.25, 0.4062, 0.25, 0.4062, 0.1875, 0.4375, 0.125, 0.4375, 0.1875, 0.4062, 0.1875, 0.4062, 0.125, 0.4375, 0.0625, 0.4375, 0.125, 0.4062, 0.125, 0.4062, 0.0625, 0.4219, 0.0, 0.4375, 0.0625, 0.4062, 0.0625, 0.4375, 0.4375, 0.4375, 0.5, 0.4062, 0.5, 0.4062, 0.4375, 0.4062, 0.125, 0.4062, 0.1875, 0.375, 0.1875, 0.375, 0.125, 0.4062, 0.0625, 0.4062, 0.125, 0.375, 0.125, 0.375, 0.0625, 0.3906, 0.0, 0.4062, 0.0625, 0.375, 0.0625, 0.4062, 0.4375, 0.4062, 0.5, 0.375, 0.5, 0.375, 0.4375, 0.4062, 0.375, 0.4062, 0.4375, 0.375, 0.4375, 0.375, 0.375, 0.4062, 0.3125, 0.4062, 0.375, 0.375, 0.375, 0.375, 0.3125, 0.4062, 0.25, 0.4062, 0.3125, 0.375, 0.3125, 0.375, 0.25, 0.4062, 0.1875, 0.4062, 0.25, 0.375, 0.25, 0.375, 0.1875, 0.375, 0.3125, 0.375, 0.375, 0.3438, 0.375, 0.3438, 0.3125, 0.375, 0.25, 0.375, 0.3125, 0.3438, 0.3125, 0.3438, 0.25, 0.375, 0.1875, 0.375, 0.25, 0.3438, 0.25, 0.3438, 0.1875, 0.375, 0.125, 0.375, 0.1875, 0.3438, 0.1875, 0.3438, 0.125, 0.375, 0.0625, 0.375, 0.125, 0.3438, 0.125, 0.3437, 0.0625, 0.3594, 0.0, 0.375, 0.0625, 0.3437, 0.0625, 0.375, 0.4375, 0.375, 0.5, 0.3437, 0.5, 0.3438, 0.4375, 0.375, 0.375, 0.375, 0.4375, 0.3438, 0.4375, 0.3438, 0.375, 0.3437, 0.0625, 0.3438, 0.125, 0.3125, 0.125, 0.3125, 0.0625, 0.3281, 0.0, 0.3437, 0.0625, 0.3125, 0.0625, 0.3438, 0.4375, 0.3437, 0.5, 0.3125, 0.5, 0.3125, 0.4375, 0.3438, 0.375, 0.3438, 0.4375, 0.3125, 0.4375, 0.3125, 0.375, 0.3438, 0.3125, 0.3438, 0.375, 0.3125, 0.375, 0.3125, 0.3125, 0.3438, 0.25, 0.3438, 0.3125, 0.3125, 0.3125, 0.3125, 0.25, 0.3438, 0.1875, 0.3438, 0.25, 0.3125, 0.25, 0.3125, 0.1875, 0.3438, 0.125, 0.3438, 0.1875, 0.3125, 0.1875, 0.3125, 0.125, 0.3125, 0.3125, 0.3125, 0.375, 0.2812, 0.375, 0.2812, 0.3125, 0.3125, 0.25, 0.3125, 0.3125, 0.2812, 0.3125, 0.2812, 0.25, 0.3125, 0.1875, 0.3125, 0.25, 0.2812, 0.25, 0.2812, 0.1875, 0.3125, 0.125, 0.3125, 0.1875, 0.2812, 0.1875, 0.2812, 0.125, 0.3125, 0.0625, 0.3125, 0.125, 0.2812, 0.125, 0.2812, 0.0625, 0.2969, 0.0, 0.3125, 0.0625, 0.2812, 0.0625, 0.3125, 0.4375, 0.3125, 0.5, 0.2812, 0.5, 0.2812, 0.4375, 0.3125, 0.375, 0.3125, 0.4375, 0.2812, 0.4375, 0.2812, 0.375, 0.2812, 0.0625, 0.2812, 0.125, 0.25, 0.125, 0.25, 0.0625, 0.2656, 0.0, 0.2812, 0.0625, 0.25, 0.0625, 0.2812, 0.4375, 0.2812, 0.5, 0.25, 0.5, 0.25, 0.4375, 0.2812, 0.375, 0.2812, 0.4375, 0.25, 0.4375, 0.25, 0.375, 0.2812, 0.3125, 0.2812, 0.375, 0.25, 0.375, 0.25, 0.3125, 0.2812, 0.25, 0.2812, 0.3125, 0.25, 0.3125, 0.25, 0.25, 0.2812, 0.1875, 0.2812, 0.25, 0.25, 0.25, 0.25, 0.1875, 0.2812, 0.125, 0.2812, 0.1875, 0.25, 0.1875, 0.25, 0.125, 0.25, 0.25, 0.25, 0.3125, 0.2188, 0.3125, 0.2188, 0.25, 0.25, 0.1875, 0.25, 0.25, 0.2188, 0.25, 0.2188, 0.1875, 0.25, 0.125, 0.25, 0.1875, 0.2188, 0.1875, 0.2188, 0.125, 0.25, 0.0625, 0.25, 0.125, 0.2188, 0.125, 0.2188, 0.0625, 0.2344, 0.0, 0.25, 0.0625, 0.2188, 0.0625, 0.25, 0.4375, 0.25, 0.5, 0.2187, 0.5, 0.2188, 0.4375, 0.25, 0.375, 0.25, 0.4375, 0.2188, 0.4375, 0.2188, 0.375, 0.25, 0.3125, 0.25, 0.375, 0.2188, 0.375, 0.2188, 0.3125, 0.2031, 0.0, 0.2188, 0.0625, 0.1875, 0.0625, 0.2188, 0.4375, 0.2187, 0.5, 0.1875, 0.5, 0.1875, 0.4375, 0.2188, 0.375, 0.2188, 0.4375, 0.1875, 0.4375, 0.1875, 0.375, 0.2188, 0.3125, 0.2188, 0.375, 0.1875, 0.375, 0.1875, 0.3125, 0.2188, 0.25, 0.2188, 0.3125, 0.1875, 0.3125, 0.1875, 0.25, 0.2188, 0.1875, 0.2188, 0.25, 0.1875, 0.25, 0.1875, 0.1875, 0.2188, 0.125, 0.2188, 0.1875, 0.1875, 0.1875, 0.1875, 0.125, 0.2188, 0.0625, 0.2188, 0.125, 0.1875, 0.125, 0.1875, 0.0625, 0.1875, 0.1875, 0.1875, 0.25, 0.1563, 0.25, 0.1562, 0.1875, 0.1875, 0.125, 0.1875, 0.1875, 0.1562, 0.1875, 0.1563, 0.125, 0.1875, 0.0625, 0.1875, 0.125, 0.1563, 0.125, 0.1563, 0.0625, 0.1719, 0.0, 0.1875, 0.0625, 0.1563, 0.0625, 0.1875, 0.4375, 0.1875, 0.5, 0.1562, 0.5, 0.1562, 0.4375, 0.1875, 0.375, 0.1875, 0.4375, 0.1562, 0.4375, 0.1562, 0.375, 0.1875, 0.3125, 0.1875, 0.375, 0.1562, 0.375, 0.1563, 0.3125, 0.1875, 0.25, 0.1875, 0.3125, 0.1563, 0.3125, 0.1563, 0.25, 0.1562, 0.4375, 0.1562, 0.5, 0.125, 0.5, 0.125, 0.4375, 0.1562, 0.375, 0.1562, 0.4375, 0.125, 0.4375, 0.125, 0.375, 0.1563, 0.3125, 0.1562, 0.375, 0.125, 0.375, 0.125, 0.3125, 0.1563, 0.25, 0.1563, 0.3125, 0.125, 0.3125, 0.125, 0.25, 0.1562, 0.1875, 0.1563, 0.25, 0.125, 0.25, 0.125, 0.1875, 0.1563, 0.125, 0.1562, 0.1875, 0.125, 0.1875, 0.125, 0.125, 0.1563, 0.0625, 0.1563, 0.125, 0.125, 0.125, 0.125, 0.0625, 0.1406, 0.0, 0.1563, 0.0625, 0.125, 0.0625, 0.125, 0.1875, 0.125, 0.25, 0.09375, 0.25, 0.09375, 0.1875, 0.125, 0.125, 0.125, 0.1875, 0.09375, 0.1875, 0.09375, 0.125, 0.125, 0.0625, 0.125, 0.125, 0.09375, 0.125, 0.09375, 0.0625, 0.1094, 0.0, 0.125, 0.0625, 0.09375, 0.0625, 0.125, 0.4375, 0.125, 0.5, 0.09375, 0.5, 0.09375, 0.4375, 0.125, 0.375, 0.125, 0.4375, 0.09375, 0.4375, 0.09375, 0.375, 0.125, 0.3125, 0.125, 0.375, 0.09375, 0.375, 0.09375, 0.3125, 0.125, 0.25, 0.125, 0.3125, 0.09375, 0.3125, 0.09375, 0.25, 0.09375, 0.375, 0.09375, 0.4375, 0.0625, 0.4375, 0.0625, 0.375, 0.09375, 0.3125, 0.09375, 0.375, 0.0625, 0.375, 0.0625, 0.3125, 0.09375, 0.25, 0.09375, 0.3125, 0.0625, 0.3125, 0.0625, 0.25, 0.09375, 0.1875, 0.09375, 0.25, 0.0625, 0.25, 0.0625, 0.1875, 0.09375, 0.125, 0.09375, 0.1875, 0.0625, 0.1875, 0.0625, 0.125, 0.09375, 0.0625, 0.09375, 0.125, 0.0625, 0.125, 0.0625, 0.0625, 0.07813, 0.0, 0.09375, 0.0625, 0.0625, 0.0625, 0.09375, 0.4375, 0.09375, 0.5, 0.0625, 0.5, 0.0625, 0.4375, 0.0625, 0.125, 0.0625, 0.1875, 0.03125, 0.1875, 0.03125, 0.125, 0.0625, 0.0625, 0.0625, 0.125, 0.03125, 0.125, 0.03125, 0.0625, 0.04688, 0.0, 0.0625, 0.0625, 0.03125, 0.0625, 0.0625, 0.4375, 0.0625, 0.5, 0.03125, 0.5, 0.03125, 0.4375, 0.0625, 0.375, 0.0625, 0.4375, 0.03125, 0.4375, 0.03125, 0.375, 0.0625, 0.3125, 0.0625, 0.375, 0.03125, 0.375, 0.03125, 0.3125, 0.0625, 0.25, 0.0625, 0.3125, 0.03125, 0.3125, 0.03125, 0.25, 0.0625, 0.1875, 0.0625, 0.25, 0.03125, 0.25, 0.03125, 0.1875, 0.03125, 0.375, 0.03125, 0.4375, 0.0, 0.4375, 0.0, 0.375, 0.03125, 0.3125, 0.03125, 0.375, 0.0, 0.375, 2.98e-08, 0.3125, 0.03125, 0.25, 0.03125, 0.3125, 2.98e-08, 0.3125, 2.98e-08, 0.25, 0.03125, 0.1875, 0.03125, 0.25, 2.98e-08, 0.25, 0.0, 0.1875, 0.03125, 0.125, 0.03125, 0.1875, 0.0, 0.1875, 2.98e-08, 0.125, 0.03125, 0.0625, 0.03125, 0.125, 2.98e-08, 0.125, 8.941e-08, 0.0625, 0.01563, 0.0, 0.03125, 0.0625, 8.941e-08, 0.0625, 0.03125, 0.4375, 0.03125, 0.5, 0.0, 0.5, 0.0, 0.4375, 1.0, 0.125, 1.0, 0.1875, 0.9688, 0.1875, 0.9688, 0.125, 1.0, 0.0625, 1.0, 0.125, 0.9688, 0.125, 0.9688, 0.0625, 0.9844, 0.0, 1.0, 0.0625, 0.9688, 0.0625, 1.0, 0.4375, 1.0, 0.5, 0.9687, 0.5, 0.9688, 0.4375, 1.0, 0.375, 1.0, 0.4375, 0.9688, 0.4375, 0.9687, 0.375, 1.0, 0.3125, 1.0, 0.375, 0.9687, 0.375, 0.9688, 0.3125, 1.0, 0.25, 1.0, 0.3125, 0.9688, 0.3125, 0.9688, 0.25, 1.0, 0.1875, 1.0, 0.25, 0.9688, 0.25, 0.9688, 0.1875, 0.9688, 0.3125, 0.9687, 0.375, 0.9375, 0.375, 0.9375, 0.3125, 0.9688, 0.25, 0.9688, 0.3125, 0.9375, 0.3125, 0.9375, 0.25, 0.9688, 0.1875, 0.9688, 0.25, 0.9375, 0.25, 0.9375, 0.1875, 0.9688, 0.125, 0.9688, 0.1875, 0.9375, 0.1875, 0.9375, 0.125, 0.9688, 0.0625, 0.9688, 0.125, 0.9375, 0.125, 0.9375, 0.0625, 0.9531, 0.0, 0.9688, 0.0625, 0.9375, 0.0625, 0.9688, 0.4375, 0.9687, 0.5, 0.9375, 0.5, 0.9375, 0.4375, 0.9687, 0.375, 0.9688, 0.4375, 0.9375, 0.4375, 0.9375, 0.375, 0.9375, 0.0625, 0.9375, 0.125, 0.9062, 0.125, 0.9062, 0.0625, 0.9219, 0.0, 0.9375, 0.0625, 0.9062, 0.0625, 0.9375, 0.4375, 0.9375, 0.5, 0.9062, 0.5, 0.9062, 0.4375, 0.9375, 0.375, 0.9375, 0.4375, 0.9062, 0.4375, 0.9062, 0.375, 0.9375, 0.3125, 0.9375, 0.375, 0.9062, 0.375, 0.9062, 0.3125, 0.9375, 0.25, 0.9375, 0.3125, 0.9062, 0.3125, 0.9062, 0.25, 0.9375, 0.1875, 0.9375, 0.25, 0.9062, 0.25, 0.9062, 0.1875, 0.9375, 0.125, 0.9375, 0.1875, 0.9062, 0.1875, 0.9062, 0.125, 0.9062, 0.25, 0.9062, 0.3125, 0.875, 0.3125, 0.875, 0.25, 0.9062, 0.1875, 0.9062, 0.25, 0.875, 0.25, 0.875, 0.1875, 0.9062, 0.125, 0.9062, 0.1875, 0.875, 0.1875, 0.875, 0.125, 0.9062, 0.0625, 0.9062, 0.125, 0.875, 0.125, 0.875, 0.0625, 0.8906, 0.0, 0.9062, 0.0625, 0.875, 0.0625, 0.9062, 0.4375, 0.9062, 0.5, 0.875, 0.5, 0.875, 0.4375, 0.9062, 0.375, 0.9062, 0.4375, 0.875, 0.4375, 0.875, 0.375, 0.9062, 0.3125, 0.9062, 0.375, 0.875, 0.375, 0.875, 0.3125, 0.8594, 0.0, 0.875, 0.0625, 0.8438, 0.0625, 0.875, 0.4375, 0.875, 0.5, 0.8437, 0.5, 0.8438, 0.4375, 0.875, 0.375, 0.875, 0.4375, 0.8438, 0.4375, 0.8438, 0.375, 0.875, 0.3125, 0.875, 0.375, 0.8438, 0.375, 0.8438, 0.3125, 0.875, 0.25, 0.875, 0.3125, 0.8438, 0.3125, 0.8438, 0.25, 0.875, 0.1875, 0.875, 0.25, 0.8438, 0.25, 0.8438, 0.1875, 0.875, 0.125, 0.875, 0.1875, 0.8438, 0.1875, 0.8438, 0.125, 0.875, 0.0625, 0.875, 0.125, 0.8438, 0.125, 0.8438, 0.0625, 0.8438, 0.25, 0.8438, 0.3125, 0.8125, 0.3125, 0.8125, 0.25, 0.8438, 0.1875, 0.8438, 0.25, 0.8125, 0.25, 0.8125, 0.1875, 0.8438, 0.125, 0.8438, 0.1875, 0.8125, 0.1875, 0.8125, 0.125, 0.8438, 0.0625, 0.8438, 0.125, 0.8125, 0.125, 0.8125, 0.0625, 0.8281, 0.0, 0.8438, 0.0625, 0.8125, 0.0625, 0.8438, 0.4375, 0.8437, 0.5, 0.8125, 0.5, 0.8125, 0.4375, 0.8438, 0.375, 0.8438, 0.4375, 0.8125, 0.4375, 0.8125, 0.375, 0.8438, 0.3125, 0.8438, 0.375, 0.8125, 0.375, 0.8125, 0.3125, 0.7969, 0.0, 0.8125, 0.0625, 0.7812, 0.0625, 0.8125, 0.4375, 0.8125, 0.5, 0.7812, 0.5, 0.7812, 0.4375, 0.8125, 0.375, 0.8125, 0.4375, 0.7812, 0.4375, 0.7812, 0.375, 0.8125, 0.3125, 0.8125, 0.375, 0.7812, 0.375, 0.7812, 0.3125, 0.8125, 0.25, 0.8125, 0.3125, 0.7812, 0.3125, 0.7812, 0.25, 0.8125, 0.1875, 0.8125, 0.25, 0.7812, 0.25, 0.7812, 0.1875, 0.8125, 0.125, 0.8125, 0.1875, 0.7812, 0.1875, 0.7812, 0.125, 0.8125, 0.0625, 0.8125, 0.125, 0.7812, 0.125, 0.7812, 0.0625, 0.7812, 0.1875, 0.7812, 0.25, 0.75, 0.25, 0.75, 0.1875, 0.7812, 0.125, 0.7812, 0.1875, 0.75, 0.1875, 0.75, 0.125, 0.7812, 0.0625, 0.7812, 0.125, 0.75, 0.125, 0.75, 0.0625, 0.7656, 0.0, 0.7812, 0.0625, 0.75, 0.0625, 0.7812, 0.4375, 0.7812, 0.5, 0.75, 0.5, 0.75, 0.4375, 0.7812, 0.375, 0.7812, 0.4375, 0.75, 0.4375, 0.75, 0.375, 0.7812, 0.3125, 0.7812, 0.375, 0.75, 0.375, 0.75, 0.3125, 0.7812, 0.25, 0.7812, 0.3125, 0.75, 0.3125, 0.75, 0.25, 0.7188, 0.5, 0.75, 0.5, 0.7812, 0.5, 0.8125, 0.5, 0.8437, 0.5, 0.875, 0.5, 0.9062, 0.5, 0.9375, 0.5, 0.9687, 0.5, 1.0, 0.5, 0.03125, 0.5, 0.0625, 0.5, 0.09375, 0.5, 0.125, 0.5, 0.1562, 0.5, 0.1875, 0.5, 0.2187, 0.5, 0.25, 0.5, 0.2812, 0.5, 0.3125, 0.5, 0.3437, 0.5, 0.375, 0.5, 0.4062, 0.5, 0.4375, 0.5, 0.4687, 0.5, 0.5, 0.5, 0.5312, 0.5, 0.5625, 0.5, 0.5938, 0.5, 0.625, 0.5, 0.6562, 0.5, 0.6875, 0.5])
me_sphere.use_remesh_fix_poles = True
me_sphere.use_remesh_preserve_attributes = False
me_sphere.update()
me_cylinder = bpy.data.meshes.new('Cylinder')
me_cylinder.from_pydata([(0.0, 0.05463, -0.07473), (0.0, 0.05463, 0.07473), (0.008685, 0.05358, -0.07473), (0.008685, 0.05358, 0.07473), (0.01704, 0.05047, -0.07473), (0.01704, 0.05047, 0.07473), (0.02473, 0.04542, -0.07473), (0.02473, 0.04542, 0.07473), (0.03148, 0.03863, -0.07473), (0.03148, 0.03863, 0.07473), (0.03701, 0.03035, -0.07473), (0.03701, 0.03035, 0.07473), (0.04113, 0.02091, -0.07473), (0.04113, 0.02091, 0.07473), (0.04366, 0.01066, -0.07473), (0.04366, 0.01066, 0.07473), (0.04452, -2.388e-09, -0.07473), (0.04452, -2.388e-09, 0.07473), (0.04366, -0.01066, -0.07473), (0.04366, -0.01066, 0.07473), (0.04113, -0.02091, -0.07473), (0.04113, -0.02091, 0.07473), (0.03701, -0.03035, -0.07473), (0.03701, -0.03035, 0.07473), (0.03148, -0.03863, -0.07473), (0.03148, -0.03863, 0.07473), (0.02473, -0.04542, -0.07473), (0.02473, -0.04542, 0.07473), (0.01704, -0.05047, -0.07473), (0.01704, -0.05047, 0.07473), (0.008685, -0.05358, -0.07473), (0.008685, -0.05358, 0.07473), (-3.892e-09, -0.05463, -0.07473), (-3.892e-09, -0.05463, 0.07473), (-0.008685, -0.05358, -0.07473), (-0.008685, -0.05358, 0.07473), (-0.01704, -0.05047, -0.07473), (-0.01704, -0.05047, 0.07473), (-0.02473, -0.04542, -0.07473), (-0.02473, -0.04542, 0.07473), (-0.03148, -0.03863, -0.07473), (-0.03148, -0.03863, 0.07473), (-0.03701, -0.03035, -0.07473), (-0.03701, -0.03035, 0.07473), (-0.04113, -0.02091, -0.07473), (-0.04113, -0.02091, 0.07473), (-0.04366, -0.01066, -0.07473), (-0.04366, -0.01066, 0.07473), (-0.04452, 6.515e-10, -0.07473), (-0.04452, 6.515e-10, 0.07473), (-0.04366, 0.01066, -0.07473), (-0.04366, 0.01066, 0.07473), (-0.04113, 0.02091, -0.07473), (-0.04113, 0.02091, 0.07473), (-0.03701, 0.03035, -0.07473), (-0.03701, 0.03035, 0.07473), (-0.03148, 0.03863, -0.07473), (-0.03148, 0.03863, 0.07473), (-0.02473, 0.04542, -0.07473), (-0.02473, 0.04542, 0.07473), (-0.01704, 0.05047, -0.07473), (-0.01704, 0.05047, 0.07473), (-0.008685, 0.05358, -0.07473), (-0.008685, 0.05358, 0.07473)], [], [(0, 1, 3, 2), (2, 3, 5, 4), (4, 5, 7, 6), (6, 7, 9, 8), (8, 9, 11, 10), (10, 11, 13, 12), (12, 13, 15, 14), (14, 15, 17, 16), (16, 17, 19, 18), (18, 19, 21, 20), (20, 21, 23, 22), (22, 23, 25, 24), (24, 25, 27, 26), (26, 27, 29, 28), (28, 29, 31, 30), (30, 31, 33, 32), (32, 33, 35, 34), (34, 35, 37, 36), (36, 37, 39, 38), (38, 39, 41, 40), (40, 41, 43, 42), (42, 43, 45, 44), (44, 45, 47, 46), (46, 47, 49, 48), (48, 49, 51, 50), (50, 51, 53, 52), (52, 53, 55, 54), (54, 55, 57, 56), (56, 57, 59, 58), (58, 59, 61, 60), (3, 1, 63, 61, 59, 57, 55, 53, 51, 49, 47, 45, 43, 41, 39, 37, 35, 33, 31, 29, 27, 25, 23, 21, 19, 17, 15, 13, 11, 9, 7, 5), (60, 61, 63, 62), (62, 63, 1, 0), (0, 2, 4, 6, 8, 10, 12, 14, 16, 18, 20, 22, 24, 26, 28, 30, 32, 34, 36, 38, 40, 42, 44, 46, 48, 50, 52, 54, 56, 58, 60, 62)])
_uv = me_cylinder.uv_layers.new(name='UVMap')
_uv.uv.foreach_set('vector', [1.0, 0.5, 1.0, 1.0, 0.9688, 1.0, 0.9688, 0.5, 0.9688, 0.5, 0.9688, 1.0, 0.9375, 1.0, 0.9375, 0.5, 0.9375, 0.5, 0.9375, 1.0, 0.9062, 1.0, 0.9062, 0.5, 0.9062, 0.5, 0.9062, 1.0, 0.875, 1.0, 0.875, 0.5, 0.875, 0.5, 0.875, 1.0, 0.8438, 1.0, 0.8438, 0.5, 0.8438, 0.5, 0.8438, 1.0, 0.8125, 1.0, 0.8125, 0.5, 0.8125, 0.5, 0.8125, 1.0, 0.7812, 1.0, 0.7812, 0.5, 0.7812, 0.5, 0.7812, 1.0, 0.75, 1.0, 0.75, 0.5, 0.75, 0.5, 0.75, 1.0, 0.7188, 1.0, 0.7188, 0.5, 0.7188, 0.5, 0.7188, 1.0, 0.6875, 1.0, 0.6875, 0.5, 0.6875, 0.5, 0.6875, 1.0, 0.6562, 1.0, 0.6562, 0.5, 0.6562, 0.5, 0.6562, 1.0, 0.625, 1.0, 0.625, 0.5, 0.625, 0.5, 0.625, 1.0, 0.5938, 1.0, 0.5938, 0.5, 0.5938, 0.5, 0.5938, 1.0, 0.5625, 1.0, 0.5625, 0.5, 0.5625, 0.5, 0.5625, 1.0, 0.5312, 1.0, 0.5312, 0.5, 0.5312, 0.5, 0.5312, 1.0, 0.5, 1.0, 0.5, 0.5, 0.5, 0.5, 0.5, 1.0, 0.4688, 1.0, 0.4688, 0.5, 0.4688, 0.5, 0.4688, 1.0, 0.4375, 1.0, 0.4375, 0.5, 0.4375, 0.5, 0.4375, 1.0, 0.4062, 1.0, 0.4062, 0.5, 0.4062, 0.5, 0.4062, 1.0, 0.375, 1.0, 0.375, 0.5, 0.375, 0.5, 0.375, 1.0, 0.3438, 1.0, 0.3438, 0.5, 0.3438, 0.5, 0.3438, 1.0, 0.3125, 1.0, 0.3125, 0.5, 0.3125, 0.5, 0.3125, 1.0, 0.2812, 1.0, 0.2812, 0.5, 0.2812, 0.5, 0.2812, 1.0, 0.25, 1.0, 0.25, 0.5, 0.25, 0.5, 0.25, 1.0, 0.2188, 1.0, 0.2188, 0.5, 0.2188, 0.5, 0.2188, 1.0, 0.1875, 1.0, 0.1875, 0.5, 0.1875, 0.5, 0.1875, 1.0, 0.1562, 1.0, 0.1562, 0.5, 0.1562, 0.5, 0.1562, 1.0, 0.125, 1.0, 0.125, 0.5, 0.125, 0.5, 0.125, 1.0, 0.09375, 1.0, 0.09375, 0.5, 0.09375, 0.5, 0.09375, 1.0, 0.0625, 1.0, 0.0625, 0.5, 0.2968, 0.4854, 0.25, 0.49, 0.2032, 0.4854, 0.1582, 0.4717, 0.1167, 0.4496, 0.08029, 0.4197, 0.05045, 0.3833, 0.02827, 0.3418, 0.01461, 0.2968, 0.01, 0.25, 0.01461, 0.2032, 0.02827, 0.1582, 0.05045, 0.1167, 0.08029, 0.08029, 0.1167, 0.05045, 0.1582, 0.02827, 0.2032, 0.01461, 0.25, 0.01, 0.2968, 0.01461, 0.3418, 0.02827, 0.3833, 0.05045, 0.4197, 0.08029, 0.4496, 0.1167, 0.4717, 0.1582, 0.4854, 0.2032, 0.49, 0.25, 0.4854, 0.2968, 0.4717, 0.3418, 0.4496, 0.3833, 0.4197, 0.4197, 0.3833, 0.4496, 0.3418, 0.4717, 0.0625, 0.5, 0.0625, 1.0, 0.03125, 1.0, 0.03125, 0.5, 0.03125, 0.5, 0.03125, 1.0, 0.0, 1.0, 0.0, 0.5, 0.75, 0.49, 0.7968, 0.4854, 0.8418, 0.4717, 0.8833, 0.4496, 0.9197, 0.4197, 0.9496, 0.3833, 0.9717, 0.3418, 0.9854, 0.2968, 0.99, 0.25, 0.9854, 0.2032, 0.9717, 0.1582, 0.9496, 0.1167, 0.9197, 0.08029, 0.8833, 0.05045, 0.8418, 0.02827, 0.7968, 0.01461, 0.75, 0.01, 0.7032, 0.01461, 0.6582, 0.02827, 0.6167, 0.05045, 0.5803, 0.08029, 0.5504, 0.1167, 0.5283, 0.1582, 0.5146, 0.2032, 0.51, 0.25, 0.5146, 0.2968, 0.5283, 0.3418, 0.5504, 0.3833, 0.5803, 0.4197, 0.6167, 0.4496, 0.6582, 0.4717, 0.7032, 0.4854])
me_cylinder.use_remesh_fix_poles = True
me_cylinder.use_remesh_preserve_attributes = False
me_cylinder.update()

# ---- objects
ob_cube_001 = bpy.data.objects.new('Cube.001', me_cube_002)
ob_cube_002 = bpy.data.objects.new('Cube.002', me_cube_003)
ob_cube_003 = bpy.data.objects.new('Cube.003', me_cube_004)
ob_cube_004 = bpy.data.objects.new('Cube.004', me_cube_005)
ob_cube_005 = bpy.data.objects.new('Cube.005', me_cube_006)
ob_cube = bpy.data.objects.new('Cube', me_cube_007)
ob_cube_006 = bpy.data.objects.new('Cube.006', me_cube_008)
ob_cube_007 = bpy.data.objects.new('Cube.007', me_cube_009)
ob_cube_008 = bpy.data.objects.new('Cube.008', me_cube_010)
ob_cube_009 = bpy.data.objects.new('Cube.009', me_cube_011)
ob_cube_010 = bpy.data.objects.new('Cube.010', me_cube_012)
ob_cube_011 = bpy.data.objects.new('Cube.011', me_cube_013)
ob_cube_012 = bpy.data.objects.new('Cube.012', me_cube_014)
ob_cube_013 = bpy.data.objects.new('Cube.013', me_cube_015)
ob_sphere = bpy.data.objects.new('Sphere', me_sphere)
ob_cylinder = bpy.data.objects.new('Cylinder', me_cylinder)

# ---- transforms, parenting, visibility, modifiers, constraints
ob_cube_001.location = (-1.016, 1.005, 3.334)
ob_cube_002.location = (-1.004, 1.057, 4.276)
ob_cube_003.location = (-1.004, 0.9601, 4.228)
ob_cube_003.rotation_euler = (-1.567, -0.0, 0.0)
ob_cube_003.scale = (1.0, 0.6235, 1.0)
ob_cube_004.location = (-1.004, 2.263, 4.228)
ob_cube_004.rotation_euler = (-1.567, -0.0, 0.0)
ob_cube_004.scale = (1.0, 0.6235, 1.0)
ob_cube_005.location = (-1.004, 1.057, 5.327)
ob_cube.location = (-0.09096, 0.2254, 1.408)
ob_cube.rotation_euler = (-0.0, 3.142, -0.0)
ob_cube.scale = (0.8099, 1.0, 1.68)
ob_cube_006.location = (-0.2271, 0.0706, 1.408)
ob_cube_006.rotation_euler = (-0.0, 3.142, -4.699)
ob_cube_006.scale = (0.8099, 1.0, 1.68)
ob_cube_007.location = (-0.2522, 1.929, 1.408)
ob_cube_007.rotation_euler = (-0.0, 3.142, 1.587)
ob_cube_007.scale = (0.8099, 1.0, 1.68)
ob_cube_008.location = (-0.09513, 1.796, 1.408)
ob_cube_008.rotation_euler = (-0.0, 3.142, -3.111)
ob_cube_008.scale = (0.8099, 1.0, 1.68)
ob_cube_009.location = (-1.785, 0.08838, 1.408)
ob_cube_009.rotation_euler = (-0.0, 3.142, -1.562)
ob_cube_009.scale = (0.8099, 1.0, 1.68)
ob_cube_010.location = (-1.941, 0.2232, 1.408)
ob_cube_010.rotation_euler = (-0.0, 3.142, -6.261)
ob_cube_010.scale = (0.8099, 1.0, 1.68)
ob_cube_011.location = (-1.925, 1.774, 1.423)
ob_cube_011.rotation_euler = (-0.0, 3.142, -3.137)
ob_cube_011.scale = (0.8099, 1.0, 1.68)
ob_cube_012.location = (-1.79, 1.929, 1.423)
ob_cube_012.rotation_euler = (-0.0, 3.142, -7.835)
ob_cube_012.scale = (0.8099, 1.0, 1.68)
ob_cube_013.location = (-1.023, 1.015, 0.2068)
ob_cube_013.scale = (1.305, 1.461, 10.93)
ob_sphere.location = (-0.9995, 1.006, 0.4168)
ob_sphere.rotation_euler = (-0.0, 3.136, -0.0)
ob_sphere.scale = (0.4168, 0.4168, 0.4168)
ob_cylinder.location = (-0.9873, 0.9995, 0.8505)
ob_cylinder.scale = (1.0, 1.0, 1.81)

# ---- collection membership
col_collection.objects.link(ob_cube_001)
col_collection.objects.link(ob_cube_002)
col_collection.objects.link(ob_cube_003)
col_collection.objects.link(ob_cube_004)
col_collection.objects.link(ob_cube_005)
col_collection.objects.link(ob_cube)
col_collection.objects.link(ob_cube_006)
col_collection.objects.link(ob_cube_007)
col_collection.objects.link(ob_cube_008)
col_collection.objects.link(ob_cube_009)
col_collection.objects.link(ob_cube_010)
col_collection.objects.link(ob_cube_011)
col_collection.objects.link(ob_cube_012)
col_collection.objects.link(ob_cube_013)
col_collection.objects.link(ob_sphere)
col_collection.objects.link(ob_cylinder)

# ---- scene / render settings (as saved in the file)
scene.frame_start = 1; scene.frame_end = 250; scene.frame_set(1)
scene.render.engine = 'BLENDER_EEVEE_NEXT'
scene.cycles.sampling_pattern = 'TABULATED_SOBOL'
scene.cycles.use_light_tree = False
scene.view_settings.view_transform = 'Filmic'
bpy.context.view_layer.update()

# ---- added for rendering (the .blend has no active camera and no usable light): camera, sun
cam_auto = bpy.data.cameras.new('AutoCamera')
cam_auto.lens = 50.0
cam_auto.sensor_width = 36.0
cam_auto.clip_end = 1000.0
ob_auto_camera = bpy.data.objects.new('AutoCamera', cam_auto)
scene.collection.objects.link(ob_auto_camera)
ob_auto_camera.location = (4.37832, -5.46676, 6.7299)
ob_auto_camera.rotation_euler = (1.09748, -7.21219e-08, 0.694738)
scene.camera = ob_auto_camera
light_auto_sun = bpy.data.lights.new('AutoSun', 'SUN')
light_auto_sun.energy = 3.0
light_auto_sun.angle = 0.0523599
ob_auto_sun = bpy.data.objects.new('AutoSun', light_auto_sun)
scene.collection.objects.link(ob_auto_sun)
ob_auto_sun.rotation_euler = (0.872665, 0.174533, 0.523599)
bpy.context.view_layer.update()
